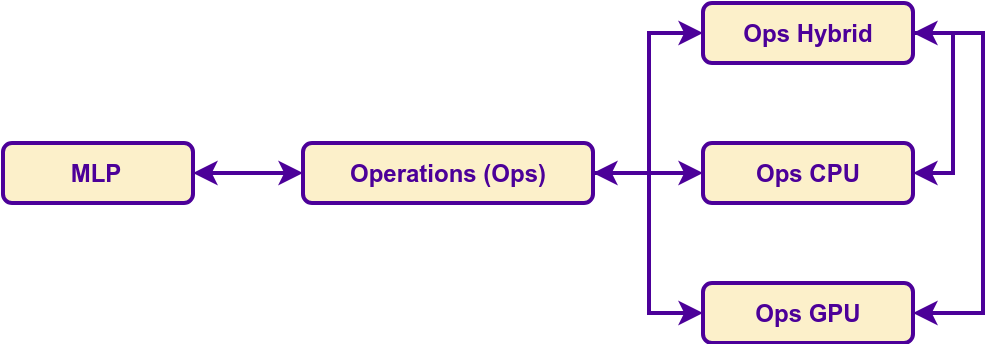

The diagram above was exported from draw.io. Its source (the exported page's mxGraphModel, read from the mxfile embedded in the PNG):
<mxGraphModel dx="447" dy="792" grid="1" gridSize="10" guides="1" tooltips="1" connect="1" arrows="1" fold="1" page="1" pageScale="1" pageWidth="850" pageHeight="1100" math="0" shadow="0">
  <root>
    <mxCell id="0" />
    <mxCell id="1" parent="0" />
    <mxCell id="2" style="edgeStyle=orthogonalEdgeStyle;rounded=0;orthogonalLoop=1;jettySize=auto;html=1;exitX=1;exitY=0.5;exitDx=0;exitDy=0;entryX=0;entryY=0.5;entryDx=0;entryDy=0;startArrow=classic;startFill=1;strokeWidth=2;strokeColor=#4C0099;" edge="1" source="3" target="7" parent="1">
      <mxGeometry relative="1" as="geometry" />
    </mxCell>
    <mxCell id="3" value="&lt;b&gt;&lt;font color=&quot;#4c0099&quot;&gt;MLP&lt;/font&gt;&lt;/b&gt;" style="rounded=1;whiteSpace=wrap;html=1;strokeWidth=2;strokeColor=#4C0099;shadow=0;comic=0;glass=0;fillColor=#FCF0CA;" vertex="1" parent="1">
      <mxGeometry x="210" y="280" width="95" height="30" as="geometry" />
    </mxCell>
    <mxCell id="4" style="edgeStyle=orthogonalEdgeStyle;rounded=0;orthogonalLoop=1;jettySize=auto;html=1;exitX=1;exitY=0.5;exitDx=0;exitDy=0;entryX=0;entryY=0.5;entryDx=0;entryDy=0;strokeWidth=2;strokeColor=#4C0099;" edge="1" source="7" target="12" parent="1">
      <mxGeometry relative="1" as="geometry" />
    </mxCell>
    <mxCell id="5" style="edgeStyle=orthogonalEdgeStyle;rounded=0;orthogonalLoop=1;jettySize=auto;html=1;exitX=1;exitY=0.5;exitDx=0;exitDy=0;entryX=0;entryY=0.5;entryDx=0;entryDy=0;strokeWidth=2;strokeColor=#4C0099;" edge="1" source="7" target="11" parent="1">
      <mxGeometry relative="1" as="geometry" />
    </mxCell>
    <mxCell id="6" style="edgeStyle=orthogonalEdgeStyle;rounded=0;orthogonalLoop=1;jettySize=auto;html=1;exitX=1;exitY=0.5;exitDx=0;exitDy=0;entryX=0;entryY=0.5;entryDx=0;entryDy=0;startArrow=classic;startFill=1;strokeWidth=2;strokeColor=#4C0099;" edge="1" source="7" target="10" parent="1">
      <mxGeometry relative="1" as="geometry" />
    </mxCell>
    <mxCell id="7" value="&lt;b&gt;&lt;font color=&quot;#4c0099&quot;&gt;Operations (Ops)&lt;/font&gt;&lt;/b&gt;" style="rounded=1;whiteSpace=wrap;html=1;strokeWidth=2;strokeColor=#4C0099;shadow=0;comic=0;glass=0;fillColor=#FCF0CA;" vertex="1" parent="1">
      <mxGeometry x="360" y="280" width="145" height="30" as="geometry" />
    </mxCell>
    <mxCell id="8" style="edgeStyle=orthogonalEdgeStyle;rounded=0;orthogonalLoop=1;jettySize=auto;html=1;exitX=1;exitY=0.5;exitDx=0;exitDy=0;entryX=1;entryY=0.5;entryDx=0;entryDy=0;strokeWidth=2;strokeColor=#4C0099;" edge="1" source="10" target="11" parent="1">
      <mxGeometry relative="1" as="geometry" />
    </mxCell>
    <mxCell id="9" style="edgeStyle=orthogonalEdgeStyle;rounded=0;orthogonalLoop=1;jettySize=auto;html=1;exitX=1;exitY=0.5;exitDx=0;exitDy=0;entryX=1;entryY=0.5;entryDx=0;entryDy=0;startArrow=classic;startFill=1;strokeWidth=2;strokeColor=#4C0099;" edge="1" source="10" target="12" parent="1">
      <mxGeometry relative="1" as="geometry">
        <Array as="points">
          <mxPoint x="700" y="225" />
          <mxPoint x="700" y="365" />
        </Array>
      </mxGeometry>
    </mxCell>
    <mxCell id="10" value="&lt;b&gt;&lt;font color=&quot;#4c0099&quot;&gt;Ops Hybrid&lt;/font&gt;&lt;/b&gt;" style="rounded=1;whiteSpace=wrap;html=1;strokeWidth=2;strokeColor=#4C0099;shadow=0;comic=0;glass=0;fillColor=#FCF0CA;" vertex="1" parent="1">
      <mxGeometry x="560" y="210" width="105" height="30" as="geometry" />
    </mxCell>
    <mxCell id="11" value="&lt;b&gt;&lt;font color=&quot;#4c0099&quot;&gt;Ops CPU&lt;/font&gt;&lt;/b&gt;" style="rounded=1;whiteSpace=wrap;html=1;strokeWidth=2;strokeColor=#4C0099;shadow=0;comic=0;glass=0;fillColor=#FCF0CA;" vertex="1" parent="1">
      <mxGeometry x="560" y="280" width="105" height="30" as="geometry" />
    </mxCell>
    <mxCell id="12" value="&lt;b&gt;&lt;font color=&quot;#4c0099&quot;&gt;Ops GPU&lt;/font&gt;&lt;/b&gt;" style="rounded=1;whiteSpace=wrap;html=1;strokeWidth=2;strokeColor=#4C0099;shadow=0;comic=0;glass=0;fillColor=#FCF0CA;" vertex="1" parent="1">
      <mxGeometry x="560" y="350" width="105" height="30" as="geometry" />
    </mxCell>
  </root>
</mxGraphModel>